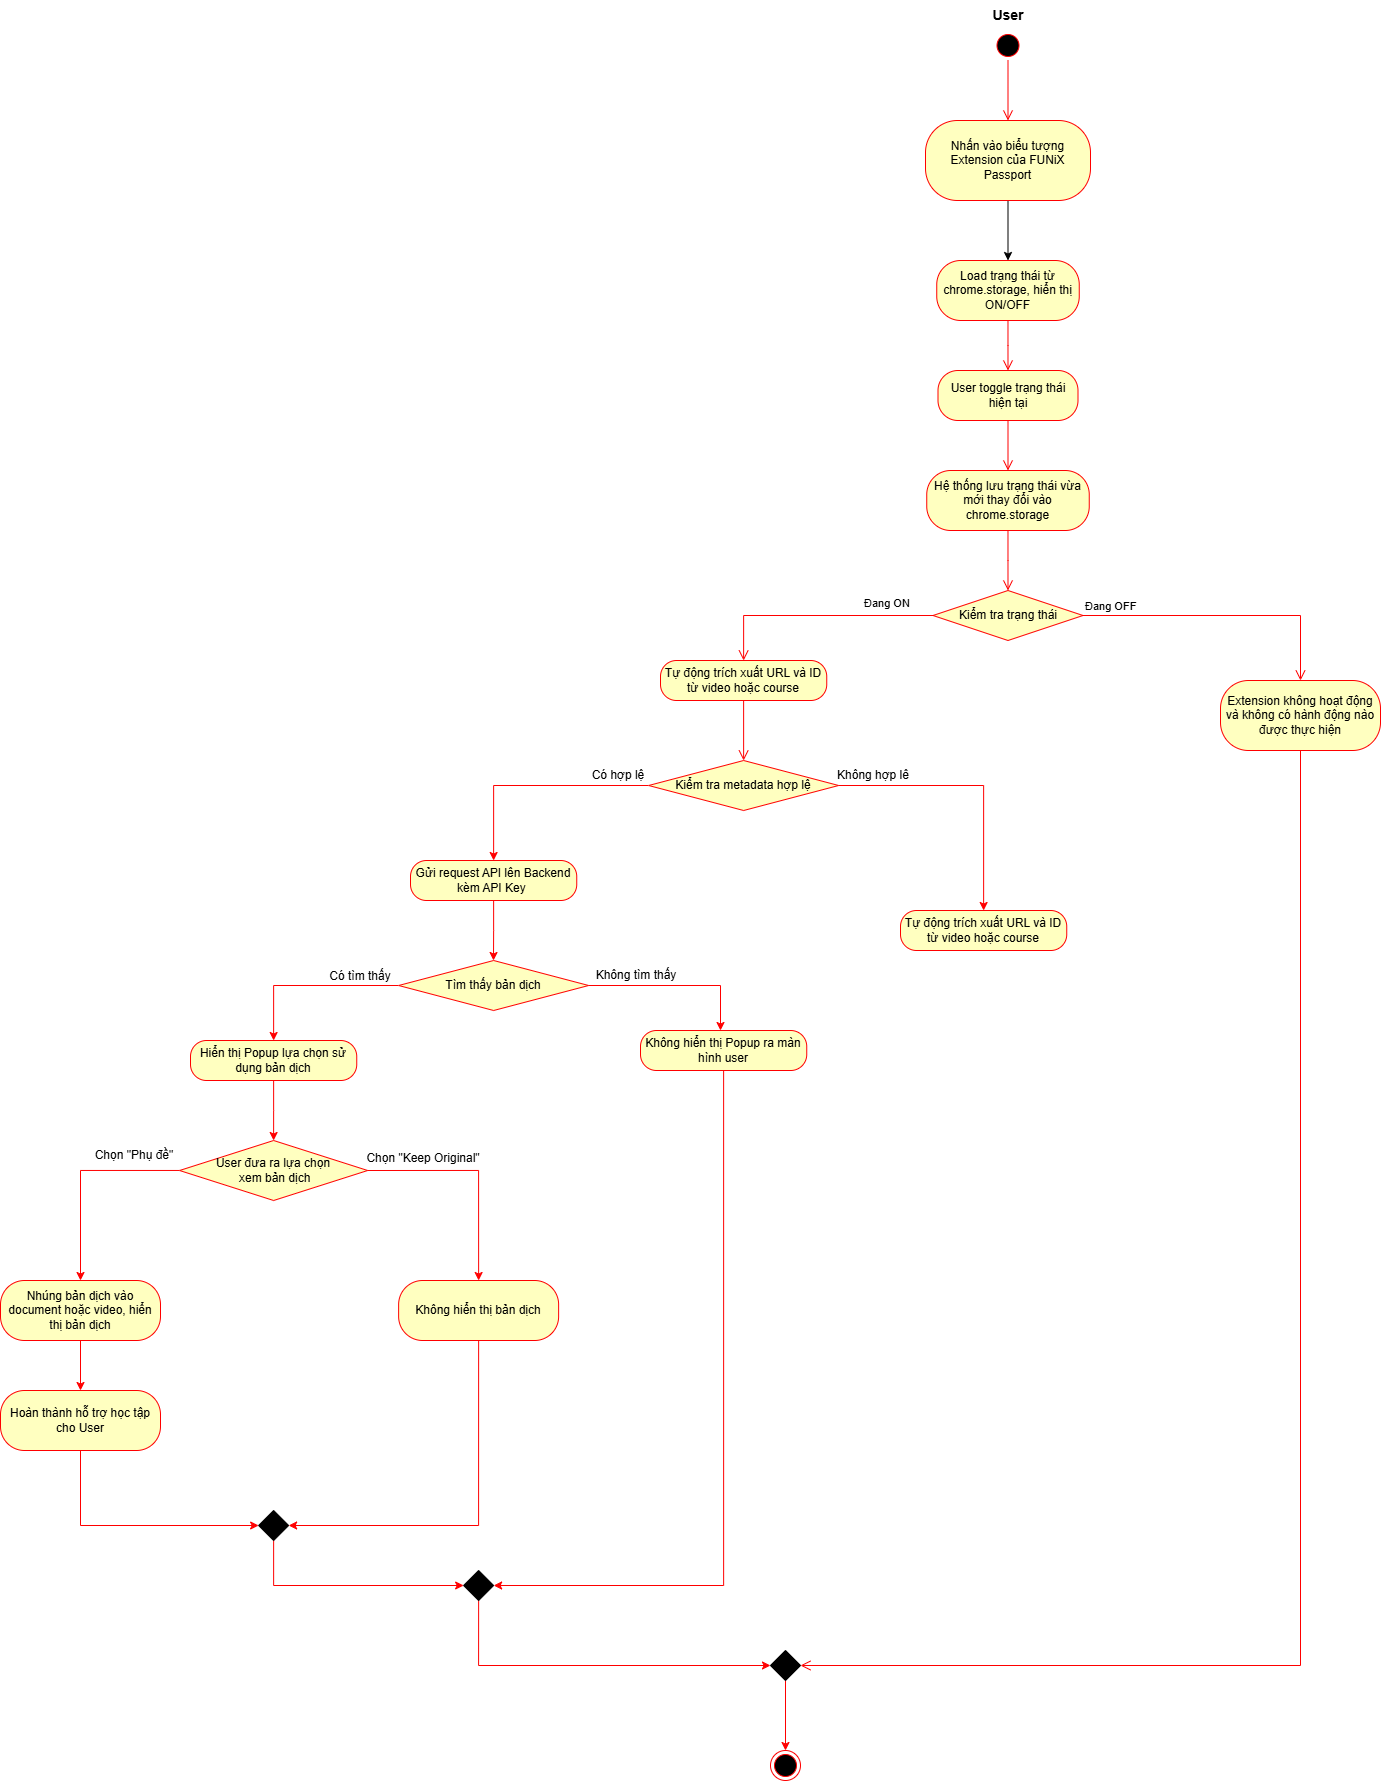

The diagram above was exported from draw.io. Its source (the exported page's mxGraphModel, read from the mxfile embedded in the PNG):
<mxGraphModel dx="1746" dy="1595" grid="1" gridSize="10" guides="1" tooltips="1" connect="1" arrows="1" fold="1" page="1" pageScale="1" pageWidth="850" pageHeight="1100" math="0" shadow="0">
  <root>
    <mxCell id="0" />
    <mxCell id="1" parent="0" />
    <mxCell id="A5LErCvmEHDps_DSact9-1" parent="1" style="ellipse;html=1;shape=startState;fillColor=#000000;strokeColor=#ff0000;" value="" vertex="1">
      <mxGeometry height="30" width="30" x="312.5" y="-30" as="geometry" />
    </mxCell>
    <mxCell id="A5LErCvmEHDps_DSact9-2" edge="1" parent="1" source="A5LErCvmEHDps_DSact9-1" style="edgeStyle=orthogonalEdgeStyle;html=1;verticalAlign=bottom;endArrow=open;endSize=8;strokeColor=#ff0000;rounded=0;entryX=0.5;entryY=0;entryDx=0;entryDy=0;" target="A5LErCvmEHDps_DSact9-3" value="">
      <mxGeometry relative="1" as="geometry">
        <mxPoint x="305" y="60" as="targetPoint" />
      </mxGeometry>
    </mxCell>
    <mxCell id="PqWn6POhnKkYK6CSycH9-1" edge="1" parent="1" source="A5LErCvmEHDps_DSact9-3" style="edgeStyle=orthogonalEdgeStyle;rounded=0;orthogonalLoop=1;jettySize=auto;html=1;exitX=0.5;exitY=1;exitDx=0;exitDy=0;strokeColor=light-dark(#000000,#FF9090);entryX=0.5;entryY=0;entryDx=0;entryDy=0;" target="PqWn6POhnKkYK6CSycH9-2">
      <mxGeometry relative="1" as="geometry">
        <mxPoint x="327.66666666666663" y="240" as="targetPoint" />
      </mxGeometry>
    </mxCell>
    <mxCell id="A5LErCvmEHDps_DSact9-3" parent="1" style="rounded=1;whiteSpace=wrap;html=1;arcSize=40;fontColor=#000000;fillColor=#ffffc0;strokeColor=#ff0000;" value="Nhấn vào biểu tượng Extension của FUNiX Passport" vertex="1">
      <mxGeometry height="80" width="165" x="245" y="60" as="geometry" />
    </mxCell>
    <mxCell id="A5LErCvmEHDps_DSact9-5" parent="1" style="text;html=1;whiteSpace=wrap;strokeColor=none;fillColor=none;align=center;verticalAlign=middle;rounded=0;" value="&lt;b&gt;&lt;font style=&quot;font-size: 14px;&quot;&gt;U&lt;font style=&quot;&quot;&gt;ser&lt;/font&gt;&lt;/font&gt;&lt;/b&gt;" vertex="1">
      <mxGeometry height="30" width="60" x="297.5" y="-60" as="geometry" />
    </mxCell>
    <mxCell id="PqWn6POhnKkYK6CSycH9-2" parent="1" style="rounded=1;whiteSpace=wrap;html=1;arcSize=40;fontColor=#000000;fillColor=#ffffc0;strokeColor=#ff0000;" value="Load trạng thái từ chrome.storage, hiển thị ON/OFF" vertex="1">
      <mxGeometry height="60" width="142.5" x="256.25" y="200" as="geometry" />
    </mxCell>
    <mxCell id="PqWn6POhnKkYK6CSycH9-3" edge="1" parent="1" source="PqWn6POhnKkYK6CSycH9-2" style="edgeStyle=orthogonalEdgeStyle;html=1;verticalAlign=bottom;endArrow=open;endSize=8;strokeColor=#ff0000;rounded=0;entryX=0.5;entryY=0;entryDx=0;entryDy=0;" target="PqWn6POhnKkYK6CSycH9-4" value="">
      <mxGeometry relative="1" as="geometry">
        <mxPoint x="327.5" y="340" as="targetPoint" />
      </mxGeometry>
    </mxCell>
    <mxCell id="PqWn6POhnKkYK6CSycH9-4" parent="1" style="rounded=1;whiteSpace=wrap;html=1;arcSize=40;fontColor=#000000;fillColor=#ffffc0;strokeColor=#ff0000;" value="User toggle trạng thái hiện tại" vertex="1">
      <mxGeometry height="50" width="140" x="257.5" y="310" as="geometry" />
    </mxCell>
    <mxCell id="PqWn6POhnKkYK6CSycH9-5" edge="1" parent="1" source="PqWn6POhnKkYK6CSycH9-4" style="edgeStyle=orthogonalEdgeStyle;html=1;verticalAlign=bottom;endArrow=open;endSize=8;strokeColor=#ff0000;rounded=0;entryX=0.5;entryY=0;entryDx=0;entryDy=0;" target="PqWn6POhnKkYK6CSycH9-7" value="">
      <mxGeometry relative="1" as="geometry">
        <mxPoint x="327.5" y="450" as="targetPoint" />
      </mxGeometry>
    </mxCell>
    <mxCell id="PqWn6POhnKkYK6CSycH9-7" parent="1" style="rounded=1;whiteSpace=wrap;html=1;arcSize=40;fontColor=#000000;fillColor=#ffffc0;strokeColor=#ff0000;" value="Hệ thống lưu trạng thái vừa mới thay đổi vào chrome.storage" vertex="1">
      <mxGeometry height="60" width="162.5" x="246.25" y="410" as="geometry" />
    </mxCell>
    <mxCell id="PqWn6POhnKkYK6CSycH9-8" edge="1" parent="1" source="PqWn6POhnKkYK6CSycH9-7" style="edgeStyle=orthogonalEdgeStyle;html=1;verticalAlign=bottom;endArrow=open;endSize=8;rounded=0;entryX=0.5;entryY=0;entryDx=0;entryDy=0;fillColor=#ffffc0;strokeColor=#ff0000;" target="PqWn6POhnKkYK6CSycH9-11" value="">
      <mxGeometry relative="1" as="geometry">
        <mxPoint x="327.5" y="520" as="targetPoint" />
      </mxGeometry>
    </mxCell>
    <mxCell id="PqWn6POhnKkYK6CSycH9-11" parent="1" style="rhombus;whiteSpace=wrap;html=1;fontColor=#000000;fillColor=#ffffc0;strokeColor=#ff0000;" value="Kiểm tra trạng thái" vertex="1">
      <mxGeometry height="50" width="150" x="252.5" y="530" as="geometry" />
    </mxCell>
    <mxCell id="PqWn6POhnKkYK6CSycH9-12" edge="1" parent="1" source="PqWn6POhnKkYK6CSycH9-11" style="edgeStyle=orthogonalEdgeStyle;html=1;align=left;verticalAlign=bottom;endArrow=open;endSize=8;strokeColor=#ff0000;rounded=0;entryX=0.5;entryY=0;entryDx=0;entryDy=0;" target="PqWn6POhnKkYK6CSycH9-18" value="Đang OFF">
      <mxGeometry relative="1" x="-1" as="geometry">
        <mxPoint x="480" y="610" as="targetPoint" />
      </mxGeometry>
    </mxCell>
    <mxCell id="PqWn6POhnKkYK6CSycH9-13" edge="1" parent="1" source="PqWn6POhnKkYK6CSycH9-11" style="edgeStyle=orthogonalEdgeStyle;html=1;align=left;verticalAlign=top;endArrow=open;endSize=8;rounded=0;exitX=0;exitY=0.5;exitDx=0;exitDy=0;entryX=0.5;entryY=0;entryDx=0;entryDy=0;fillColor=#ffffc0;strokeColor=#ff0000;" target="PqWn6POhnKkYK6CSycH9-14" value="Đang ON">
      <mxGeometry relative="1" x="-0.3953" y="-25" as="geometry">
        <mxPoint as="offset" />
        <mxPoint x="190" y="600" as="targetPoint" />
      </mxGeometry>
    </mxCell>
    <mxCell id="PqWn6POhnKkYK6CSycH9-14" parent="1" style="rounded=1;whiteSpace=wrap;html=1;arcSize=40;fillColor=#ffffc0;strokeColor=#ff0000;" value="&lt;span style=&quot;line-height: 107%;&quot;&gt;&lt;font style=&quot;font-size: 12px;&quot;&gt;Tự&amp;nbsp;&lt;font style=&quot;&quot;&gt;động trích xuất URL và ID từ video hoặc course&lt;/font&gt;&lt;/font&gt;&lt;/span&gt;" vertex="1">
      <mxGeometry height="40" width="166.25" x="-20" y="600" as="geometry" />
    </mxCell>
    <mxCell id="PqWn6POhnKkYK6CSycH9-15" edge="1" parent="1" source="PqWn6POhnKkYK6CSycH9-14" style="edgeStyle=orthogonalEdgeStyle;html=1;verticalAlign=bottom;endArrow=open;endSize=8;rounded=0;exitX=0.5;exitY=1;exitDx=0;exitDy=0;entryX=0.5;entryY=0;entryDx=0;entryDy=0;fillColor=#ffffc0;strokeColor=#ff0000;" target="pjAkDHly_AlcLwnMoZhB-1" value="">
      <mxGeometry relative="1" as="geometry">
        <Array as="points" />
        <mxPoint x="63" y="700" as="targetPoint" />
      </mxGeometry>
    </mxCell>
    <mxCell id="PqWn6POhnKkYK6CSycH9-18" parent="1" style="rounded=1;whiteSpace=wrap;html=1;arcSize=40;fontColor=#000000;fillColor=#ffffc0;strokeColor=#ff0000;" value="Extension không hoạt động và không có hành động nào được thực hiện" vertex="1">
      <mxGeometry height="70" width="160" x="540" y="620" as="geometry" />
    </mxCell>
    <mxCell id="PqWn6POhnKkYK6CSycH9-19" edge="1" parent="1" source="PqWn6POhnKkYK6CSycH9-18" style="edgeStyle=orthogonalEdgeStyle;html=1;verticalAlign=bottom;endArrow=open;endSize=8;strokeColor=#ff0000;rounded=0;exitX=0.5;exitY=1;exitDx=0;exitDy=0;entryX=1;entryY=0.5;entryDx=0;entryDy=0;" target="PqWn6POhnKkYK6CSycH9-20" value="">
      <mxGeometry relative="1" as="geometry">
        <mxPoint x="490" y="720" as="targetPoint" />
      </mxGeometry>
    </mxCell>
    <mxCell id="PqWn6POhnKkYK6CSycH9-21" edge="1" parent="1" source="PqWn6POhnKkYK6CSycH9-20" style="edgeStyle=orthogonalEdgeStyle;rounded=0;orthogonalLoop=1;jettySize=auto;html=1;exitX=0.5;exitY=1;exitDx=0;exitDy=0;entryX=0.5;entryY=0;entryDx=0;entryDy=0;fillColor=#ffffc0;strokeColor=#ff0000;" target="PqWn6POhnKkYK6CSycH9-22">
      <mxGeometry relative="1" as="geometry">
        <mxPoint x="105" y="1680" as="targetPoint" />
      </mxGeometry>
    </mxCell>
    <mxCell id="PqWn6POhnKkYK6CSycH9-20" parent="1" style="rhombus;fillColor=light-dark(#000000,#EA6B66);" value="" vertex="1">
      <mxGeometry height="30" width="30" x="90" y="1590" as="geometry" />
    </mxCell>
    <mxCell id="PqWn6POhnKkYK6CSycH9-22" parent="1" style="ellipse;html=1;shape=endState;fillColor=#000000;strokeColor=#ff0000;" value="" vertex="1">
      <mxGeometry height="30" width="30" x="90" y="1690" as="geometry" />
    </mxCell>
    <mxCell id="pjAkDHly_AlcLwnMoZhB-2" edge="1" parent="1" source="pjAkDHly_AlcLwnMoZhB-1" style="edgeStyle=orthogonalEdgeStyle;rounded=0;orthogonalLoop=1;jettySize=auto;html=1;exitX=1;exitY=0.5;exitDx=0;exitDy=0;entryX=0.5;entryY=0;entryDx=0;entryDy=0;fillColor=#ffffc0;strokeColor=#ff0000;" target="pjAkDHly_AlcLwnMoZhB-3">
      <mxGeometry relative="1" as="geometry">
        <Array as="points">
          <mxPoint x="303" y="725" />
        </Array>
        <mxPoint x="210" y="770" as="targetPoint" />
      </mxGeometry>
    </mxCell>
    <mxCell id="pjAkDHly_AlcLwnMoZhB-7" edge="1" parent="1" source="pjAkDHly_AlcLwnMoZhB-1" style="edgeStyle=orthogonalEdgeStyle;rounded=0;orthogonalLoop=1;jettySize=auto;html=1;exitX=0;exitY=0.5;exitDx=0;exitDy=0;entryX=0.5;entryY=0;entryDx=0;entryDy=0;fillColor=#ffffc0;strokeColor=#ff0000;" target="pjAkDHly_AlcLwnMoZhB-9">
      <mxGeometry relative="1" as="geometry">
        <mxPoint x="-190" y="800" as="targetPoint" />
      </mxGeometry>
    </mxCell>
    <mxCell id="pjAkDHly_AlcLwnMoZhB-1" parent="1" style="rhombus;whiteSpace=wrap;html=1;fillColor=#ffffc0;strokeColor=#ff0000;" value="Kiểm tra metadata hợp lệ" vertex="1">
      <mxGeometry height="50" width="190" x="-31.87" y="700" as="geometry" />
    </mxCell>
    <mxCell id="pjAkDHly_AlcLwnMoZhB-3" parent="1" style="rounded=1;whiteSpace=wrap;html=1;arcSize=40;fontColor=#000000;fillColor=#ffffc0;strokeColor=#ff0000;" value="&lt;span style=&quot;line-height: 107%;&quot;&gt;&lt;font style=&quot;font-size: 12px;&quot;&gt;Tự&amp;nbsp;&lt;font style=&quot;&quot;&gt;động trích xuất URL và ID từ video hoặc course&lt;/font&gt;&lt;/font&gt;&lt;/span&gt;" vertex="1">
      <mxGeometry height="40" width="166.25" x="220" y="850" as="geometry" />
    </mxCell>
    <mxCell id="pjAkDHly_AlcLwnMoZhB-6" parent="1" style="text;html=1;whiteSpace=wrap;align=center;verticalAlign=middle;rounded=0;" value="Không hợp lê" vertex="1">
      <mxGeometry height="30" width="93.75" x="146.25" y="700" as="geometry" />
    </mxCell>
    <mxCell id="pjAkDHly_AlcLwnMoZhB-8" parent="1" style="text;html=1;whiteSpace=wrap;align=center;verticalAlign=middle;rounded=0;" value="Có hợp lệ" vertex="1">
      <mxGeometry height="30" width="60" x="-91.87" y="700" as="geometry" />
    </mxCell>
    <mxCell id="pjAkDHly_AlcLwnMoZhB-10" edge="1" parent="1" source="pjAkDHly_AlcLwnMoZhB-9" style="edgeStyle=orthogonalEdgeStyle;rounded=0;orthogonalLoop=1;jettySize=auto;html=1;exitX=0.5;exitY=1;exitDx=0;exitDy=0;fillColor=#ffffc0;strokeColor=#ff0000;">
      <mxGeometry relative="1" as="geometry">
        <mxPoint x="-187" y="900" as="targetPoint" />
      </mxGeometry>
    </mxCell>
    <mxCell id="pjAkDHly_AlcLwnMoZhB-9" parent="1" style="rounded=1;whiteSpace=wrap;html=1;arcSize=40;fillColor=#ffffc0;strokeColor=#ff0000;" value="Gửi request API lên Backend kèm API Key&amp;nbsp;" vertex="1">
      <mxGeometry height="40" width="166.25" x="-270" y="800" as="geometry" />
    </mxCell>
    <mxCell id="pjAkDHly_AlcLwnMoZhB-13" edge="1" parent="1" source="pjAkDHly_AlcLwnMoZhB-12" style="edgeStyle=orthogonalEdgeStyle;rounded=0;orthogonalLoop=1;jettySize=auto;html=1;exitX=1;exitY=0.5;exitDx=0;exitDy=0;fillColor=#ffffc0;strokeColor=#ff0000;">
      <mxGeometry relative="1" as="geometry">
        <mxPoint x="40" y="970" as="targetPoint" />
      </mxGeometry>
    </mxCell>
    <mxCell id="pjAkDHly_AlcLwnMoZhB-15" edge="1" parent="1" source="pjAkDHly_AlcLwnMoZhB-12" style="edgeStyle=orthogonalEdgeStyle;rounded=0;orthogonalLoop=1;jettySize=auto;html=1;exitX=0;exitY=0.5;exitDx=0;exitDy=0;entryX=0.5;entryY=0;entryDx=0;entryDy=0;fillColor=#ffffc0;strokeColor=#ff0000;" target="pjAkDHly_AlcLwnMoZhB-20">
      <mxGeometry relative="1" as="geometry">
        <mxPoint x="-410" y="970" as="targetPoint" />
      </mxGeometry>
    </mxCell>
    <mxCell id="pjAkDHly_AlcLwnMoZhB-12" parent="1" style="rhombus;whiteSpace=wrap;html=1;fillColor=#ffffc0;strokeColor=#ff0000;" value="Tìm thấy bản dịch" vertex="1">
      <mxGeometry height="50" width="190" x="-281.87" y="900" as="geometry" />
    </mxCell>
    <mxCell id="pjAkDHly_AlcLwnMoZhB-14" parent="1" style="text;html=1;whiteSpace=wrap;align=center;verticalAlign=middle;rounded=0;" value="Không tìm thấy" vertex="1">
      <mxGeometry height="30" width="120" x="-103.75" y="900" as="geometry" />
    </mxCell>
    <mxCell id="pjAkDHly_AlcLwnMoZhB-39" edge="1" parent="1" source="pjAkDHly_AlcLwnMoZhB-16" style="edgeStyle=orthogonalEdgeStyle;rounded=0;orthogonalLoop=1;jettySize=auto;html=1;exitX=0.5;exitY=1;exitDx=0;exitDy=0;entryX=1;entryY=0.5;entryDx=0;entryDy=0;fillColor=#ffffc0;strokeColor=#ff0000;" target="pjAkDHly_AlcLwnMoZhB-41">
      <mxGeometry relative="1" as="geometry">
        <Array as="points">
          <mxPoint x="43" y="1525" />
        </Array>
        <mxPoint x="20" y="1460" as="targetPoint" />
      </mxGeometry>
    </mxCell>
    <mxCell id="pjAkDHly_AlcLwnMoZhB-16" parent="1" style="rounded=1;whiteSpace=wrap;html=1;arcSize=40;fillColor=#ffffc0;strokeColor=#ff0000;" value="Không hiển thị Popup ra màn hình user" vertex="1">
      <mxGeometry height="40" width="166.25" x="-40" y="970" as="geometry" />
    </mxCell>
    <mxCell id="pjAkDHly_AlcLwnMoZhB-17" parent="1" style="text;html=1;whiteSpace=wrap;align=center;verticalAlign=middle;rounded=0;" value="Có tìm thấy" vertex="1">
      <mxGeometry height="20" width="100" x="-370" y="906" as="geometry" />
    </mxCell>
    <mxCell id="pjAkDHly_AlcLwnMoZhB-21" edge="1" parent="1" source="pjAkDHly_AlcLwnMoZhB-20" style="edgeStyle=orthogonalEdgeStyle;rounded=0;orthogonalLoop=1;jettySize=auto;html=1;entryX=0.5;entryY=0;entryDx=0;entryDy=0;fillColor=#ffffc0;strokeColor=#ff0000;" target="pjAkDHly_AlcLwnMoZhB-22">
      <mxGeometry relative="1" as="geometry">
        <Array as="points" />
        <mxPoint x="-406.875" y="1080" as="targetPoint" />
      </mxGeometry>
    </mxCell>
    <mxCell id="pjAkDHly_AlcLwnMoZhB-20" parent="1" style="rounded=1;whiteSpace=wrap;html=1;arcSize=40;fillColor=#ffffc0;strokeColor=#ff0000;" value="Hiển thị Popup lựa chọn sử dụng bản dịch" vertex="1">
      <mxGeometry height="40" width="166.25" x="-490" y="980" as="geometry" />
    </mxCell>
    <mxCell id="pjAkDHly_AlcLwnMoZhB-23" edge="1" parent="1" source="pjAkDHly_AlcLwnMoZhB-22" style="edgeStyle=orthogonalEdgeStyle;rounded=0;orthogonalLoop=1;jettySize=auto;html=1;entryX=0.5;entryY=0;entryDx=0;entryDy=0;fillColor=#ffffc0;strokeColor=#ff0000;" target="pjAkDHly_AlcLwnMoZhB-25">
      <mxGeometry relative="1" as="geometry">
        <mxPoint x="-600" y="1210" as="targetPoint" />
      </mxGeometry>
    </mxCell>
    <mxCell id="pjAkDHly_AlcLwnMoZhB-27" edge="1" parent="1" source="pjAkDHly_AlcLwnMoZhB-22" style="edgeStyle=orthogonalEdgeStyle;rounded=0;orthogonalLoop=1;jettySize=auto;html=1;exitX=1;exitY=0.5;exitDx=0;exitDy=0;entryX=0.5;entryY=0;entryDx=0;entryDy=0;fillColor=#ffffc0;strokeColor=#ff0000;" target="pjAkDHly_AlcLwnMoZhB-29">
      <mxGeometry relative="1" as="geometry">
        <mxPoint x="-200" y="1240" as="targetPoint" />
      </mxGeometry>
    </mxCell>
    <mxCell id="pjAkDHly_AlcLwnMoZhB-22" parent="1" style="rhombus;whiteSpace=wrap;html=1;fillColor=#ffffc0;strokeColor=#ff0000;" value="User đưa ra lựa chọn&lt;div&gt;&amp;nbsp;xem bản dịch&lt;/div&gt;" vertex="1">
      <mxGeometry height="60" width="188.12" x="-500.94" y="1080" as="geometry" />
    </mxCell>
    <mxCell id="pjAkDHly_AlcLwnMoZhB-24" parent="1" style="text;html=1;whiteSpace=wrap;align=center;verticalAlign=middle;rounded=0;" value="Chọn &quot;Phụ đề&quot;" vertex="1">
      <mxGeometry height="30" width="90" x="-590.94" y="1080" as="geometry" />
    </mxCell>
    <mxCell id="pjAkDHly_AlcLwnMoZhB-32" edge="1" parent="1" source="pjAkDHly_AlcLwnMoZhB-25" style="edgeStyle=orthogonalEdgeStyle;rounded=0;orthogonalLoop=1;jettySize=auto;html=1;exitX=0.5;exitY=1;exitDx=0;exitDy=0;entryX=0.5;entryY=0;entryDx=0;entryDy=0;fillColor=#ffffc0;strokeColor=#ff0000;" target="pjAkDHly_AlcLwnMoZhB-35">
      <mxGeometry relative="1" as="geometry">
        <mxPoint x="-599.3333333333333" y="1350" as="targetPoint" />
      </mxGeometry>
    </mxCell>
    <mxCell id="pjAkDHly_AlcLwnMoZhB-25" parent="1" style="rounded=1;whiteSpace=wrap;html=1;arcSize=40;fillColor=#ffffc0;strokeColor=#ff0000;" value="Nhúng bản dịch vào document hoặc video, hiển thị bản dịch" vertex="1">
      <mxGeometry height="60" width="160" x="-680" y="1220" as="geometry" />
    </mxCell>
    <mxCell id="pjAkDHly_AlcLwnMoZhB-28" parent="1" style="text;html=1;whiteSpace=wrap;align=center;verticalAlign=middle;rounded=0;" value="Chọn &quot;Keep Original&quot;" vertex="1">
      <mxGeometry height="30" width="120" x="-316.75" y="1083" as="geometry" />
    </mxCell>
    <mxCell id="pjAkDHly_AlcLwnMoZhB-37" edge="1" parent="1" source="pjAkDHly_AlcLwnMoZhB-29" style="edgeStyle=orthogonalEdgeStyle;rounded=0;orthogonalLoop=1;jettySize=auto;html=1;exitX=0.5;exitY=1;exitDx=0;exitDy=0;entryX=1;entryY=0.5;entryDx=0;entryDy=0;fillColor=#ffffc0;strokeColor=#ff0000;" target="pjAkDHly_AlcLwnMoZhB-38">
      <mxGeometry relative="1" as="geometry">
        <mxPoint x="-350" y="1460" as="targetPoint" />
      </mxGeometry>
    </mxCell>
    <mxCell id="pjAkDHly_AlcLwnMoZhB-29" parent="1" style="rounded=1;whiteSpace=wrap;html=1;arcSize=40;fillColor=#ffffc0;strokeColor=#ff0000;" value="Không hiển thị bản dịch" vertex="1">
      <mxGeometry height="60" width="160" x="-281.87" y="1220" as="geometry" />
    </mxCell>
    <mxCell id="pjAkDHly_AlcLwnMoZhB-34" edge="1" parent="1" source="pjAkDHly_AlcLwnMoZhB-35" style="edgeStyle=orthogonalEdgeStyle;rounded=0;orthogonalLoop=1;jettySize=auto;html=1;exitX=0.5;exitY=1;exitDx=0;exitDy=0;entryX=0;entryY=0.5;entryDx=0;entryDy=0;fillColor=#ffffc0;strokeColor=#ff0000;" target="pjAkDHly_AlcLwnMoZhB-38">
      <mxGeometry relative="1" as="geometry">
        <mxPoint x="-479.33333333333326" y="1480" as="targetPoint" />
      </mxGeometry>
    </mxCell>
    <mxCell id="pjAkDHly_AlcLwnMoZhB-35" parent="1" style="rounded=1;whiteSpace=wrap;html=1;arcSize=40;fillColor=#ffffc0;strokeColor=#ff0000;" value="Hoàn thành hỗ trợ học tập cho User" vertex="1">
      <mxGeometry height="60" width="160" x="-680" y="1330" as="geometry" />
    </mxCell>
    <mxCell id="pjAkDHly_AlcLwnMoZhB-40" edge="1" parent="1" source="pjAkDHly_AlcLwnMoZhB-38" style="edgeStyle=orthogonalEdgeStyle;rounded=0;orthogonalLoop=1;jettySize=auto;html=1;exitX=0.5;exitY=1;exitDx=0;exitDy=0;entryX=0;entryY=0.5;entryDx=0;entryDy=0;fillColor=#ffffc0;strokeColor=#ff0000;" target="pjAkDHly_AlcLwnMoZhB-41">
      <mxGeometry relative="1" as="geometry">
        <mxPoint x="-140" y="1529.9999999999995" as="targetPoint" />
      </mxGeometry>
    </mxCell>
    <mxCell id="pjAkDHly_AlcLwnMoZhB-38" parent="1" style="rhombus;fillColor=light-dark(#000000,#EA6B66);" value="" vertex="1">
      <mxGeometry height="30" width="30" x="-421.87" y="1450" as="geometry" />
    </mxCell>
    <mxCell id="pjAkDHly_AlcLwnMoZhB-44" edge="1" parent="1" source="pjAkDHly_AlcLwnMoZhB-41" style="edgeStyle=orthogonalEdgeStyle;rounded=0;orthogonalLoop=1;jettySize=auto;html=1;exitX=0.5;exitY=1;exitDx=0;exitDy=0;entryX=0;entryY=0.5;entryDx=0;entryDy=0;fillColor=#ffffc0;strokeColor=#ff0000;" target="PqWn6POhnKkYK6CSycH9-20">
      <mxGeometry relative="1" as="geometry" />
    </mxCell>
    <mxCell id="pjAkDHly_AlcLwnMoZhB-41" parent="1" style="rhombus;fillColor=light-dark(#000000,#EA6B66);" value="" vertex="1">
      <mxGeometry height="30" width="30" x="-216.87" y="1510" as="geometry" />
    </mxCell>
  </root>
</mxGraphModel>